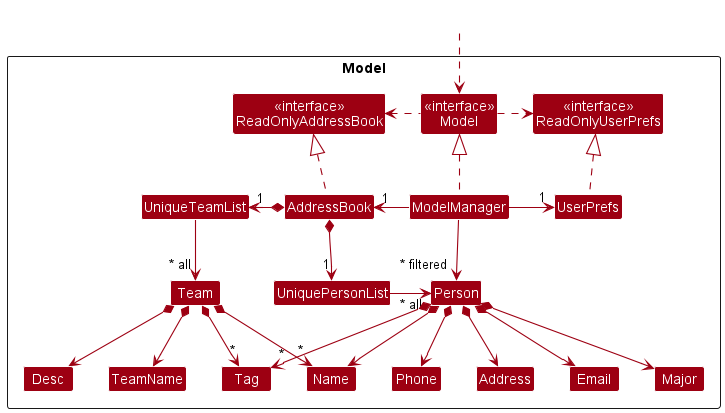

The diagram above was rendered by PlantUML. Its source (embedded in the PNG):
@startuml
!include style.puml
skinparam arrowThickness 1.1
skinparam arrowColor MODEL_COLOR
skinparam classBackgroundColor MODEL_COLOR

Package Model <<Rectangle>>{
Class "<<interface>>\nReadOnlyAddressBook" as ReadOnlyAddressBook
Class "<<interface>>\nReadOnlyUserPrefs" as ReadOnlyUserPrefs
Class "<<interface>>\nModel" as ModelI
Class AddressBook
Class ModelManager
Class UserPrefs

Class UniquePersonList
Class UniqueTeamList
Class Person
Class Address
Class Major
Class Email
Class Name
Class Phone
Class Tag
Class Team
Class TeamName
Class Desc

}

Class HiddenOutside #FFFFFF
HiddenOutside ..> ModelI

AddressBook .up.|> ReadOnlyAddressBook

ModelManager .up.|> ModelI
ModelI .right.> ReadOnlyUserPrefs
ModelI .left.> ReadOnlyAddressBook
ModelManager -left-> "1" AddressBook
ModelManager -right-> "1" UserPrefs
UserPrefs .up.|> ReadOnlyUserPrefs

AddressBook *--> "1" UniquePersonList
AddressBook *-left-> "1" UniqueTeamList
UniquePersonList -left-> "~* all" Person
Person *--> Name
Person *--> Phone
Person *--> Email
Person *--> Address
Person *--> Major
Person *--> "*" Tag
UniqueTeamList --> "~* all" Team
Team *--> TeamName
Team *--> Desc
Team *--> "*" Name
Team *--> "*" Tag

Name -[hidden]right-> Phone
Phone -[hidden]right-> Address
Address -[hidden]right-> Email

ModelManager -->"~* filtered" Person
@enduml